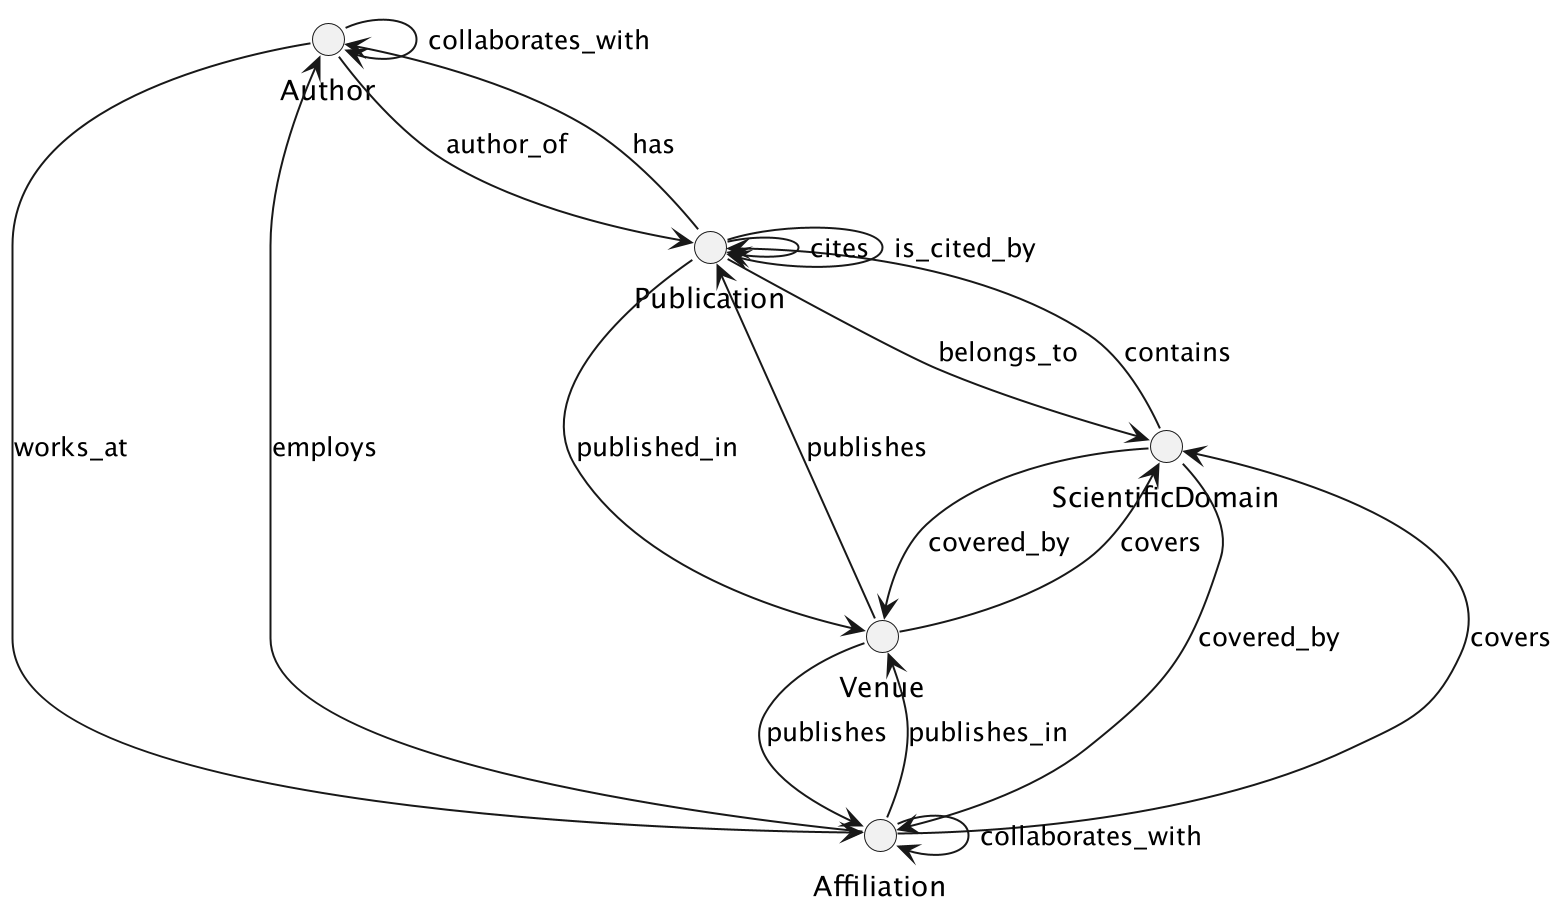

The diagram above was rendered by PlantUML. Its source (embedded in the PNG):
@startuml Graph

scale 2

circle Publication
circle Author
circle Affiliation
circle Venue
circle ScientificDomain

Publication --> Author : has
Author --> Publication : author_of
Author -> Author : collaborates_with
Affiliation --> Author : employs
Author --> Affiliation : works_at
Publication --> Venue : published_in
Venue --> Publication : publishes
Venue --> ScientificDomain : covers
ScientificDomain --> Venue : covered_by
Publication --> ScientificDomain : belongs_to
ScientificDomain --> Publication : contains
Affiliation --> ScientificDomain : covers
ScientificDomain --> Affiliation : covered_by
Publication --> Publication : cites
Publication --> Publication : is_cited_by
Affiliation --> Venue : publishes_in
Venue --> Affiliation : publishes
Affiliation --> Affiliation : collaborates_with

@enduml